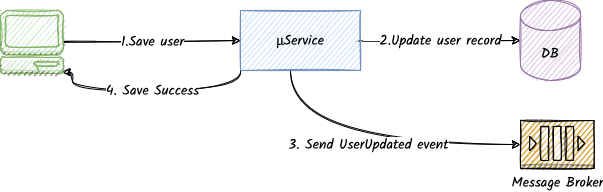

The diagram above was exported from draw.io. Its source (the exported page's mxGraphModel, read from the mxfile embedded in the PNG):
<mxGraphModel dx="934" dy="630" grid="1" gridSize="10" guides="1" tooltips="1" connect="1" arrows="1" fold="1" page="1" pageScale="1" pageWidth="1169" pageHeight="1654" math="0" shadow="0">
  <root>
    <mxCell id="0" />
    <mxCell id="1" parent="0" />
    <mxCell id="DgVfO6ZQ9kV1ujUsfLqm-3" value="2.Update user record" style="edgeStyle=orthogonalEdgeStyle;orthogonalLoop=1;jettySize=auto;html=1;curved=1;sketch=1;fontFamily=Kalam;fontSize=14;" edge="1" parent="1" source="DgVfO6ZQ9kV1ujUsfLqm-1" target="DgVfO6ZQ9kV1ujUsfLqm-2">
      <mxGeometry relative="1" as="geometry" />
    </mxCell>
    <mxCell id="DgVfO6ZQ9kV1ujUsfLqm-6" value="3. Send UserUpdated event" style="edgeStyle=orthogonalEdgeStyle;orthogonalLoop=1;jettySize=auto;html=1;entryX=0;entryY=0.5;entryDx=0;entryDy=0;entryPerimeter=0;curved=1;sketch=1;fontFamily=Kalam;fontSize=14;" edge="1" parent="1" source="DgVfO6ZQ9kV1ujUsfLqm-1" target="DgVfO6ZQ9kV1ujUsfLqm-5">
      <mxGeometry relative="1" as="geometry">
        <Array as="points">
          <mxPoint x="330" y="244" />
        </Array>
      </mxGeometry>
    </mxCell>
    <mxCell id="DgVfO6ZQ9kV1ujUsfLqm-8" value="4. Save Success" style="edgeStyle=orthogonalEdgeStyle;curved=1;sketch=1;orthogonalLoop=1;jettySize=auto;html=1;entryX=0.98;entryY=0.98;entryDx=0;entryDy=0;entryPerimeter=0;fontFamily=Kalam;fontSize=14;exitX=0;exitY=1;exitDx=0;exitDy=0;fillColor=#d5e8d4;strokeColor=#000000;fontColor=#000000;" edge="1" parent="1" source="DgVfO6ZQ9kV1ujUsfLqm-1" target="DgVfO6ZQ9kV1ujUsfLqm-7">
      <mxGeometry relative="1" as="geometry">
        <Array as="points">
          <mxPoint x="280" y="190" />
          <mxPoint x="112" y="190" />
        </Array>
      </mxGeometry>
    </mxCell>
    <mxCell id="DgVfO6ZQ9kV1ujUsfLqm-1" value="μService" style="rounded=0;whiteSpace=wrap;html=1;sketch=1;fillColor=#dae8fc;strokeColor=#6c8ebf;fontFamily=Kalam;fontSize=14;" vertex="1" parent="1">
      <mxGeometry x="280" y="110" width="120" height="60" as="geometry" />
    </mxCell>
    <mxCell id="DgVfO6ZQ9kV1ujUsfLqm-2" value="DB" style="shape=cylinder3;whiteSpace=wrap;html=1;boundedLbl=1;backgroundOutline=1;size=15;sketch=1;fillColor=#e1d5e7;strokeColor=#9673a6;fontFamily=Kalam;fontSize=14;" vertex="1" parent="1">
      <mxGeometry x="560" y="100" width="60" height="80" as="geometry" />
    </mxCell>
    <mxCell id="DgVfO6ZQ9kV1ujUsfLqm-4" value="1.Save user" style="endArrow=classic;html=1;entryX=0;entryY=0.5;entryDx=0;entryDy=0;curved=1;sketch=1;fontFamily=Kalam;fontSize=14;exitX=1;exitY=0.5;exitDx=0;exitDy=0;exitPerimeter=0;" edge="1" parent="1" source="DgVfO6ZQ9kV1ujUsfLqm-7" target="DgVfO6ZQ9kV1ujUsfLqm-1">
      <mxGeometry width="50" height="50" relative="1" as="geometry">
        <mxPoint x="120" y="140" as="sourcePoint" />
        <mxPoint x="170" y="120" as="targetPoint" />
      </mxGeometry>
    </mxCell>
    <mxCell id="DgVfO6ZQ9kV1ujUsfLqm-5" value="Message Broker" style="outlineConnect=0;dashed=0;verticalLabelPosition=bottom;verticalAlign=top;align=center;html=1;shape=mxgraph.aws3.queue;fillColor=#D9A741;gradientColor=none;sketch=1;fontFamily=Kalam;fontSize=14;" vertex="1" parent="1">
      <mxGeometry x="560" y="220" width="73.5" height="48" as="geometry" />
    </mxCell>
    <mxCell id="DgVfO6ZQ9kV1ujUsfLqm-7" value="" style="outlineConnect=0;dashed=0;verticalLabelPosition=bottom;verticalAlign=top;align=center;html=1;shape=mxgraph.aws3.management_console;fillColor=#d5e8d4;fontFamily=Kalam;fontSize=14;sketch=1;strokeColor=#82b366;" vertex="1" parent="1">
      <mxGeometry x="40" y="110" width="63" height="63" as="geometry" />
    </mxCell>
  </root>
</mxGraphModel>